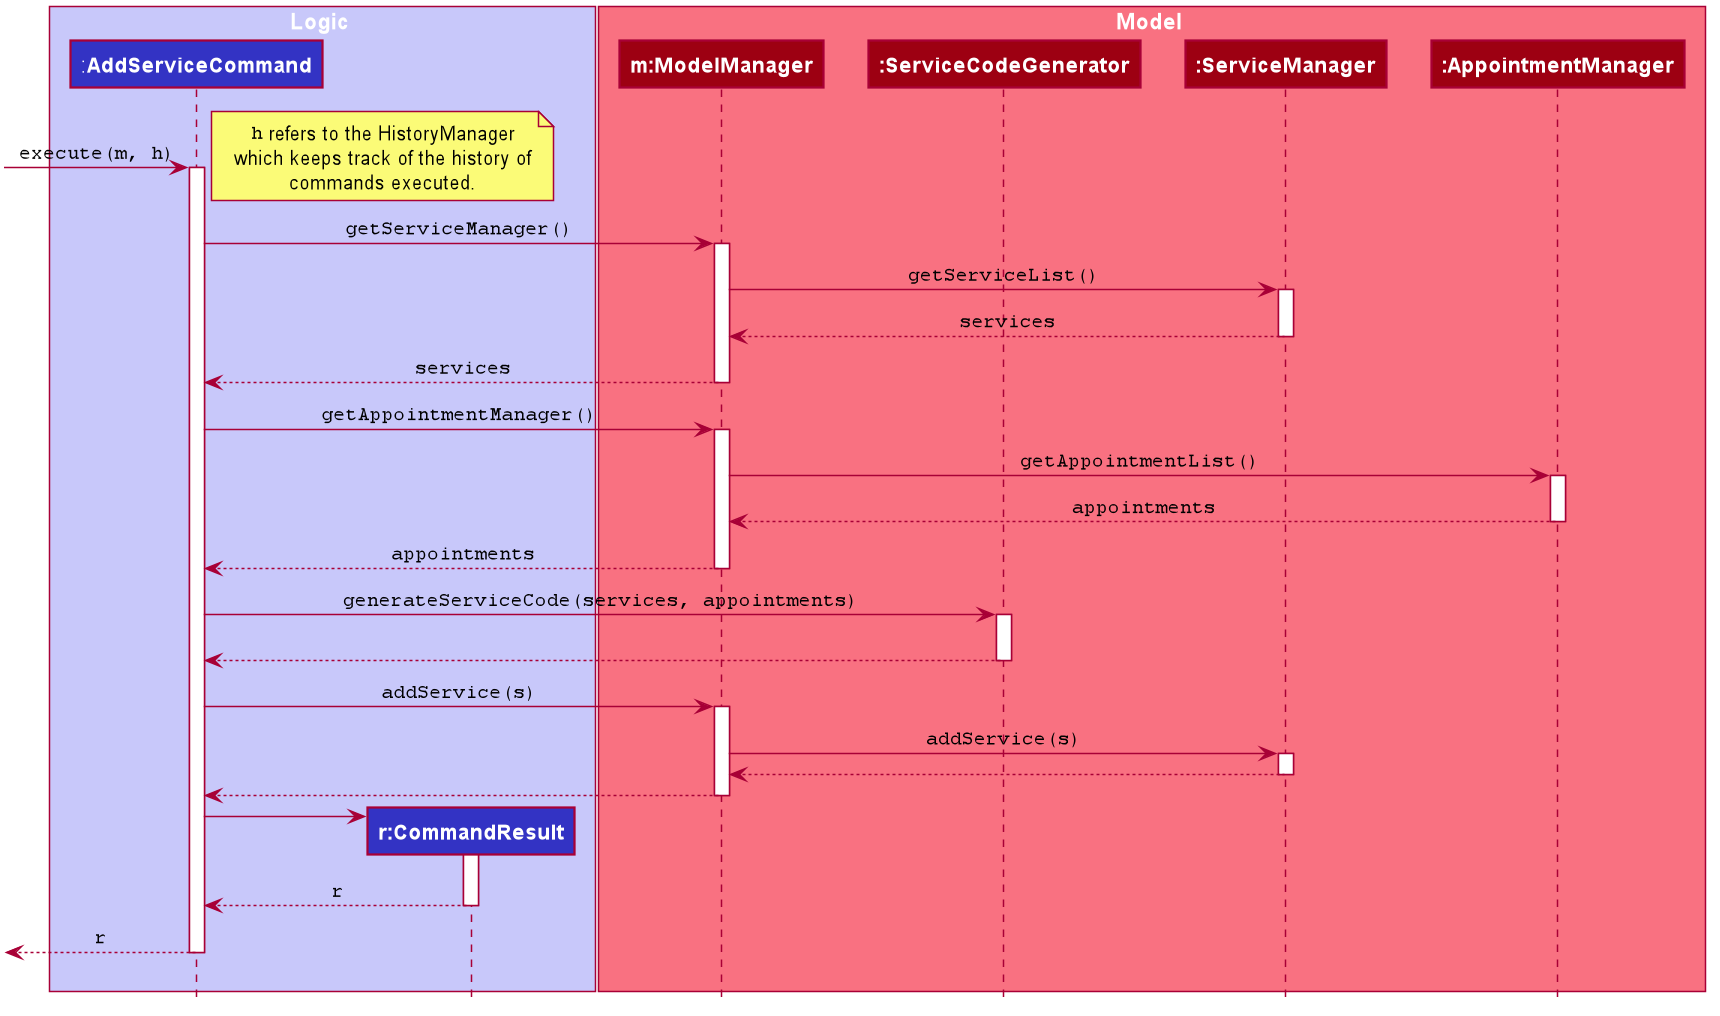

The diagram above was rendered by PlantUML. Its source (embedded in the PNG):
@startuml








skinparam BackgroundColor #FFFFFFF

skinparam Shadowing false

skinparam Class {
    FontColor #FFFFFF
    BorderThickness 1
    BorderColor #FFFFFF
    StereotypeFontColor #FFFFFF
    FontName Arial
    AttributeFontColor #FFFFFF
    AttributeIconSize 0
}

skinparam Actor {
    BorderColor #000000
    Color #000000
    FontName Arial
}

skinparam Sequence {
    MessageAlign center
    BoxFontSize 15
    BoxPadding 0
    BoxFontColor #FFFFFF
    FontName Arial
}

skinparam Participant {
    FontColor #FFFFFFF
    Padding 20
}

skinparam MinClassWidth 50
skinparam ParticipantPadding 10
skinparam Shadowing false
skinparam DefaultTextAlignment center
skinparam packageStyle Rectangle

hide footbox
hide circle
hide members

box Logic #C8C8FA
participant ":**AddServiceCommand**" as AddServiceCommand #3333C4
participant "**r:CommandResult**" as CommandResult #3333C4
end box

box Model #F97181
participant "**m:ModelManager**" as ModelManager #9D0012
participant "**:ServiceCodeGenerator**" as ServiceCodeGenerator #9D0012
participant "**:ServiceManager**" as ServiceManager #9D0012
participant "**:AppointmentManager**" as AppointmentManager #9D0012
end box

[-> AddServiceCommand : ""execute(m, h)""
activate AddServiceCommand

note right
""h"" refers to the HistoryManager
which keeps track of the history of
commands executed.
end note

AddServiceCommand -> ModelManager : ""getServiceManager()""
activate ModelManager

ModelManager -> ServiceManager : ""getServiceList()""
activate ServiceManager
ModelManager <-- ServiceManager : ""services""
deactivate ServiceManager

AddServiceCommand <-- ModelManager: ""services""
deactivate ModelManager

AddServiceCommand -> ModelManager : ""getAppointmentManager()""
activate ModelManager

ModelManager -> AppointmentManager : ""getAppointmentList()""
activate AppointmentManager
ModelManager <-- AppointmentManager : ""appointments""
deactivate AppointmentManager

AddServiceCommand <-- ModelManager: ""appointments""
deactivate ModelManager

AddServiceCommand -> ServiceCodeGenerator: ""generateServiceCode(services, appointments)""

activate ServiceCodeGenerator
AddServiceCommand <-- ServiceCodeGenerator: """"
deactivate ServiceCodeGenerator

AddServiceCommand -> ModelManager : ""addService(s)""
activate ModelManager

ModelManager -> ServiceManager: ""addService(s)""
activate ServiceManager

ServiceManager --> ModelManager
deactivate ServiceManager

ModelManager --> AddServiceCommand
deactivate ModelManager

create CommandResult
AddServiceCommand -> CommandResult
activate CommandResult

CommandResult --> AddServiceCommand : ""r""
deactivate CommandResult

[<-- AddServiceCommand : ""r""
deactivate AddServiceCommand

AddServiceCommand -[hidden]> CommandResult

@enduml